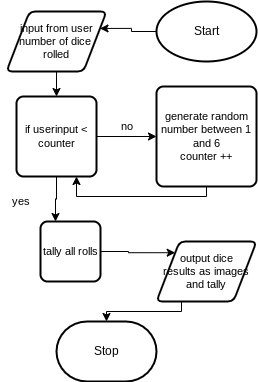

The diagram above was exported from draw.io. Its source (the exported page's mxGraphModel, read from the mxfile embedded in the PNG):
<mxGraphModel dx="1086" dy="743" grid="1" gridSize="10" guides="1" tooltips="1" connect="1" arrows="1" fold="1" page="1" pageScale="1" pageWidth="827" pageHeight="1169" math="0" shadow="0">
  <root>
    <mxCell id="0" />
    <mxCell id="1" parent="0" />
    <mxCell id="24" style="edgeStyle=orthogonalEdgeStyle;shape=connector;rounded=0;html=1;exitX=0;exitY=0.5;exitDx=0;exitDy=0;exitPerimeter=0;entryX=1;entryY=0.25;entryDx=0;entryDy=0;labelBackgroundColor=default;strokeColor=default;fontFamily=Helvetica;fontSize=11;fontColor=default;endArrow=classic;" edge="1" parent="1" source="2" target="5">
      <mxGeometry relative="1" as="geometry" />
    </mxCell>
    <mxCell id="2" value="Start" style="strokeWidth=2;html=1;shape=mxgraph.flowchart.start_1;whiteSpace=wrap;" vertex="1" parent="1">
      <mxGeometry x="500" y="190" width="100" height="60" as="geometry" />
    </mxCell>
    <mxCell id="3" value="Stop" style="strokeWidth=2;html=1;shape=mxgraph.flowchart.terminator;whiteSpace=wrap;" vertex="1" parent="1">
      <mxGeometry x="400" y="510" width="100" height="60" as="geometry" />
    </mxCell>
    <mxCell id="23" style="edgeStyle=orthogonalEdgeStyle;shape=connector;rounded=0;html=1;exitX=0.5;exitY=1;exitDx=0;exitDy=0;entryX=0.5;entryY=0;entryDx=0;entryDy=0;labelBackgroundColor=default;strokeColor=default;fontFamily=Helvetica;fontSize=11;fontColor=default;endArrow=classic;" edge="1" parent="1" source="5" target="6">
      <mxGeometry relative="1" as="geometry" />
    </mxCell>
    <mxCell id="5" value="input from user&lt;br&gt;number of dice&amp;nbsp;&lt;br&gt;rolled" style="shape=parallelogram;html=1;strokeWidth=2;perimeter=parallelogramPerimeter;whiteSpace=wrap;rounded=1;arcSize=12;size=0.23;fontFamily=Helvetica;fontSize=11;fontColor=default;" vertex="1" parent="1">
      <mxGeometry x="350" y="200" width="100" height="60" as="geometry" />
    </mxCell>
    <mxCell id="8" style="edgeStyle=orthogonalEdgeStyle;shape=connector;rounded=0;html=1;exitX=1;exitY=0.5;exitDx=0;exitDy=0;entryX=0;entryY=0.5;entryDx=0;entryDy=0;labelBackgroundColor=default;strokeColor=default;fontFamily=Helvetica;fontSize=11;fontColor=default;endArrow=classic;" edge="1" parent="1" source="6" target="7">
      <mxGeometry relative="1" as="geometry" />
    </mxCell>
    <mxCell id="17" style="edgeStyle=orthogonalEdgeStyle;shape=connector;rounded=0;html=1;exitX=0.5;exitY=1;exitDx=0;exitDy=0;entryX=0.25;entryY=0;entryDx=0;entryDy=0;labelBackgroundColor=default;strokeColor=default;fontFamily=Helvetica;fontSize=11;fontColor=default;endArrow=classic;" edge="1" parent="1" source="6" target="16">
      <mxGeometry relative="1" as="geometry" />
    </mxCell>
    <mxCell id="6" value="if userinput &amp;lt; counter" style="rounded=1;whiteSpace=wrap;html=1;absoluteArcSize=1;arcSize=14;strokeWidth=2;fontFamily=Helvetica;fontSize=11;fontColor=default;" vertex="1" parent="1">
      <mxGeometry x="360" y="285" width="80" height="80" as="geometry" />
    </mxCell>
    <mxCell id="14" style="edgeStyle=orthogonalEdgeStyle;shape=connector;rounded=0;html=1;exitX=0.5;exitY=1;exitDx=0;exitDy=0;entryX=0.75;entryY=1;entryDx=0;entryDy=0;labelBackgroundColor=default;strokeColor=default;fontFamily=Helvetica;fontSize=11;fontColor=default;endArrow=classic;" edge="1" parent="1" source="7" target="6">
      <mxGeometry relative="1" as="geometry" />
    </mxCell>
    <mxCell id="7" value="generate random number between 1 and 6&lt;br&gt;counter ++" style="rounded=1;whiteSpace=wrap;html=1;absoluteArcSize=1;arcSize=14;strokeWidth=2;fontFamily=Helvetica;fontSize=11;fontColor=default;" vertex="1" parent="1">
      <mxGeometry x="500" y="275" width="100" height="100" as="geometry" />
    </mxCell>
    <mxCell id="10" value="no" style="text;html=1;align=center;verticalAlign=middle;resizable=0;points=[];autosize=1;strokeColor=none;fillColor=none;fontSize=11;fontFamily=Helvetica;fontColor=default;" vertex="1" parent="1">
      <mxGeometry x="450" y="300" width="40" height="30" as="geometry" />
    </mxCell>
    <mxCell id="22" style="edgeStyle=orthogonalEdgeStyle;shape=connector;rounded=0;html=1;exitX=0.25;exitY=1;exitDx=0;exitDy=0;entryX=0.5;entryY=0;entryDx=0;entryDy=0;entryPerimeter=0;labelBackgroundColor=default;strokeColor=default;fontFamily=Helvetica;fontSize=11;fontColor=default;endArrow=classic;" edge="1" parent="1" source="11" target="3">
      <mxGeometry relative="1" as="geometry" />
    </mxCell>
    <mxCell id="11" value="output dice &lt;br&gt;results as images and tally" style="shape=parallelogram;html=1;strokeWidth=2;perimeter=parallelogramPerimeter;whiteSpace=wrap;rounded=1;arcSize=12;size=0.23;fontFamily=Helvetica;fontSize=11;fontColor=default;" vertex="1" parent="1">
      <mxGeometry x="500" y="430" width="100" height="60" as="geometry" />
    </mxCell>
    <mxCell id="21" style="edgeStyle=orthogonalEdgeStyle;shape=connector;rounded=0;html=1;exitX=1;exitY=0.5;exitDx=0;exitDy=0;entryX=0;entryY=0;entryDx=0;entryDy=0;labelBackgroundColor=default;strokeColor=default;fontFamily=Helvetica;fontSize=11;fontColor=default;endArrow=classic;" edge="1" parent="1" source="16" target="11">
      <mxGeometry relative="1" as="geometry" />
    </mxCell>
    <mxCell id="16" value="tally all rolls" style="rounded=1;whiteSpace=wrap;html=1;absoluteArcSize=1;arcSize=14;strokeWidth=2;fontFamily=Helvetica;fontSize=11;fontColor=default;" vertex="1" parent="1">
      <mxGeometry x="384" y="410" width="60" height="60" as="geometry" />
    </mxCell>
    <mxCell id="18" value="yes" style="text;html=1;align=center;verticalAlign=middle;resizable=0;points=[];autosize=1;strokeColor=none;fillColor=none;fontSize=11;fontFamily=Helvetica;fontColor=default;" vertex="1" parent="1">
      <mxGeometry x="344" y="375" width="40" height="30" as="geometry" />
    </mxCell>
  </root>
</mxGraphModel>